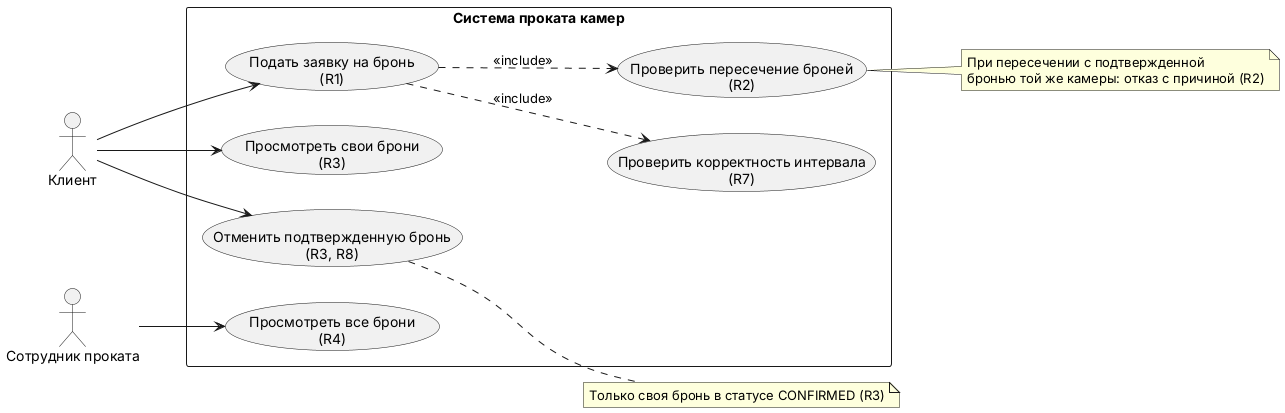

The diagram above was rendered by PlantUML. Its source (embedded in the PNG):
@startuml
left to right direction
skinparam packageStyle rectangle
actor "Клиент" as Client
actor "Сотрудник проката" as Staff
rectangle "Система проката камер" {
usecase "Подать заявку на бронь\n(R1)" as UC_Book
usecase "Проверить корректность интервала\n(R7)" as UC_ValidateInterval
usecase "Проверить пересечение броней\n(R2)" as UC_CheckOverlap
usecase "Просмотреть свои брони\n(R3)" as UC_ViewOwn
usecase "Отменить подтвержденную бронь\n(R3, R8)" as UC_Cancel
usecase "Просмотреть все брони\n(R4)" as UC_ViewAll
}
Client --> UC_Book
Client --> UC_ViewOwn
Client --> UC_Cancel
Staff --> UC_ViewAll
UC_Book ..> UC_ValidateInterval : <<include>>
UC_Book ..> UC_CheckOverlap : <<include>>
note right of UC_CheckOverlap
При пересечении с подтвержденной
бронью той же камеры: отказ с причиной (R2)
end note
note right of UC_Cancel
Только своя бронь в статусе CONFIRMED (R3)
end note
@enduml